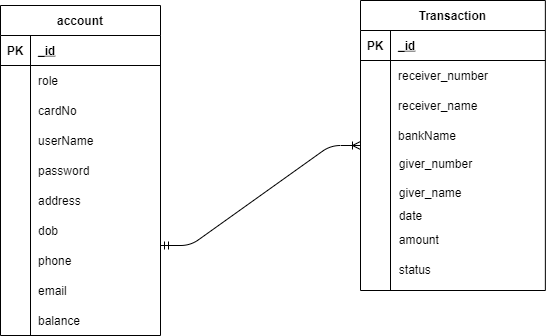

The diagram above was exported from draw.io. Its source (the exported page's mxGraphModel, read from the mxfile embedded in the PNG):
<mxGraphModel dx="1038" dy="491" grid="1" gridSize="10" guides="1" tooltips="1" connect="1" arrows="1" fold="1" page="1" pageScale="1" pageWidth="850" pageHeight="1100" math="0" shadow="0">
  <root>
    <mxCell id="1Ka9y74ltkwyrAEn3Xcz-0" />
    <mxCell id="1Ka9y74ltkwyrAEn3Xcz-1" parent="1Ka9y74ltkwyrAEn3Xcz-0" />
    <mxCell id="zxQu8wVOAu2D2gpbHrMc-1" value="account" style="shape=table;startSize=30;container=1;collapsible=1;childLayout=tableLayout;fixedRows=1;rowLines=0;fontStyle=1;align=center;resizeLast=1;strokeColor=#000;fillColor=#fff;" parent="1Ka9y74ltkwyrAEn3Xcz-1" vertex="1">
      <mxGeometry x="130" y="80" width="160" height="330" as="geometry" />
    </mxCell>
    <mxCell id="zxQu8wVOAu2D2gpbHrMc-2" value="" style="shape=partialRectangle;collapsible=0;dropTarget=0;pointerEvents=0;fillColor=none;top=0;left=0;bottom=1;right=0;points=[[0,0.5],[1,0.5]];portConstraint=eastwest;" parent="zxQu8wVOAu2D2gpbHrMc-1" vertex="1">
      <mxGeometry y="30" width="160" height="30" as="geometry" />
    </mxCell>
    <mxCell id="zxQu8wVOAu2D2gpbHrMc-3" value="PK" style="shape=partialRectangle;connectable=0;fillColor=none;top=0;left=0;bottom=0;right=0;fontStyle=1;overflow=hidden;" parent="zxQu8wVOAu2D2gpbHrMc-2" vertex="1">
      <mxGeometry width="30" height="30" as="geometry" />
    </mxCell>
    <mxCell id="zxQu8wVOAu2D2gpbHrMc-4" value="_id" style="shape=partialRectangle;connectable=0;fillColor=none;top=0;left=0;bottom=0;right=0;align=left;spacingLeft=6;fontStyle=5;overflow=hidden;" parent="zxQu8wVOAu2D2gpbHrMc-2" vertex="1">
      <mxGeometry x="30" width="130" height="30" as="geometry" />
    </mxCell>
    <mxCell id="zxQu8wVOAu2D2gpbHrMc-5" value="" style="shape=partialRectangle;collapsible=0;dropTarget=0;pointerEvents=0;fillColor=none;top=0;left=0;bottom=0;right=0;points=[[0,0.5],[1,0.5]];portConstraint=eastwest;" parent="zxQu8wVOAu2D2gpbHrMc-1" vertex="1">
      <mxGeometry y="60" width="160" height="30" as="geometry" />
    </mxCell>
    <mxCell id="zxQu8wVOAu2D2gpbHrMc-6" value="" style="shape=partialRectangle;connectable=0;fillColor=none;top=0;left=0;bottom=0;right=0;editable=1;overflow=hidden;" parent="zxQu8wVOAu2D2gpbHrMc-5" vertex="1">
      <mxGeometry width="30" height="30" as="geometry" />
    </mxCell>
    <mxCell id="zxQu8wVOAu2D2gpbHrMc-7" value="role" style="shape=partialRectangle;connectable=0;fillColor=none;top=0;left=0;bottom=0;right=0;align=left;spacingLeft=6;overflow=hidden;" parent="zxQu8wVOAu2D2gpbHrMc-5" vertex="1">
      <mxGeometry x="30" width="130" height="30" as="geometry" />
    </mxCell>
    <mxCell id="zxQu8wVOAu2D2gpbHrMc-27" value="cardNo" style="shape=partialRectangle;connectable=0;fillColor=none;top=0;left=0;bottom=0;right=0;align=left;spacingLeft=6;overflow=hidden;" parent="1Ka9y74ltkwyrAEn3Xcz-1" vertex="1">
      <mxGeometry x="160" y="170" width="140" height="30" as="geometry" />
    </mxCell>
    <mxCell id="zxQu8wVOAu2D2gpbHrMc-28" value="userName" style="shape=partialRectangle;connectable=0;fillColor=none;top=0;left=0;bottom=0;right=0;align=left;spacingLeft=6;overflow=hidden;" parent="1Ka9y74ltkwyrAEn3Xcz-1" vertex="1">
      <mxGeometry x="160" y="200" width="140" height="30" as="geometry" />
    </mxCell>
    <mxCell id="zxQu8wVOAu2D2gpbHrMc-29" value="password" style="shape=partialRectangle;connectable=0;fillColor=none;top=0;left=0;bottom=0;right=0;align=left;spacingLeft=6;overflow=hidden;" parent="1Ka9y74ltkwyrAEn3Xcz-1" vertex="1">
      <mxGeometry x="160" y="230" width="120" height="30" as="geometry" />
    </mxCell>
    <mxCell id="zxQu8wVOAu2D2gpbHrMc-30" value="dob " style="shape=partialRectangle;connectable=0;fillColor=none;top=0;left=0;bottom=0;right=0;align=left;spacingLeft=6;overflow=hidden;" parent="1Ka9y74ltkwyrAEn3Xcz-1" vertex="1">
      <mxGeometry x="160" y="290" width="120" height="30" as="geometry" />
    </mxCell>
    <mxCell id="zxQu8wVOAu2D2gpbHrMc-31" value="address" style="shape=partialRectangle;connectable=0;fillColor=none;top=0;left=0;bottom=0;right=0;align=left;spacingLeft=6;overflow=hidden;" parent="1Ka9y74ltkwyrAEn3Xcz-1" vertex="1">
      <mxGeometry x="160" y="260" width="120" height="30" as="geometry" />
    </mxCell>
    <mxCell id="zxQu8wVOAu2D2gpbHrMc-113" value="" style="group" parent="1Ka9y74ltkwyrAEn3Xcz-1" vertex="1" connectable="0">
      <mxGeometry x="490" y="75" width="190" height="325" as="geometry" />
    </mxCell>
    <mxCell id="zxQu8wVOAu2D2gpbHrMc-93" value="Transaction" style="shape=table;startSize=30;container=1;collapsible=1;childLayout=tableLayout;fixedRows=1;rowLines=0;fontStyle=1;align=center;resizeLast=1;strokeColor=#000;fillColor=#fff;" parent="zxQu8wVOAu2D2gpbHrMc-113" vertex="1">
      <mxGeometry width="184.86" height="290" as="geometry" />
    </mxCell>
    <mxCell id="zxQu8wVOAu2D2gpbHrMc-94" value="" style="shape=partialRectangle;collapsible=0;dropTarget=0;pointerEvents=0;fillColor=none;top=0;left=0;bottom=1;right=0;points=[[0,0.5],[1,0.5]];portConstraint=eastwest;" parent="zxQu8wVOAu2D2gpbHrMc-93" vertex="1">
      <mxGeometry y="30" width="184.86" height="30" as="geometry" />
    </mxCell>
    <mxCell id="zxQu8wVOAu2D2gpbHrMc-95" value="PK" style="shape=partialRectangle;connectable=0;fillColor=none;top=0;left=0;bottom=0;right=0;fontStyle=1;overflow=hidden;" parent="zxQu8wVOAu2D2gpbHrMc-94" vertex="1">
      <mxGeometry width="30" height="30" as="geometry" />
    </mxCell>
    <mxCell id="zxQu8wVOAu2D2gpbHrMc-96" value="_id" style="shape=partialRectangle;connectable=0;fillColor=none;top=0;left=0;bottom=0;right=0;align=left;spacingLeft=6;fontStyle=5;overflow=hidden;" parent="zxQu8wVOAu2D2gpbHrMc-94" vertex="1">
      <mxGeometry x="30" width="154.86" height="30" as="geometry" />
    </mxCell>
    <mxCell id="zxQu8wVOAu2D2gpbHrMc-97" value="" style="shape=partialRectangle;collapsible=0;dropTarget=0;pointerEvents=0;fillColor=none;top=0;left=0;bottom=0;right=0;points=[[0,0.5],[1,0.5]];portConstraint=eastwest;" parent="zxQu8wVOAu2D2gpbHrMc-93" vertex="1">
      <mxGeometry y="60" width="184.86" height="30" as="geometry" />
    </mxCell>
    <mxCell id="zxQu8wVOAu2D2gpbHrMc-98" value="" style="shape=partialRectangle;connectable=0;fillColor=none;top=0;left=0;bottom=0;right=0;editable=1;overflow=hidden;" parent="zxQu8wVOAu2D2gpbHrMc-97" vertex="1">
      <mxGeometry width="30" height="30" as="geometry" />
    </mxCell>
    <mxCell id="zxQu8wVOAu2D2gpbHrMc-99" value="receiver_number" style="shape=partialRectangle;connectable=0;fillColor=none;top=0;left=0;bottom=0;right=0;align=left;spacingLeft=6;overflow=hidden;" parent="zxQu8wVOAu2D2gpbHrMc-97" vertex="1">
      <mxGeometry x="30" width="154.86" height="30" as="geometry" />
    </mxCell>
    <mxCell id="zxQu8wVOAu2D2gpbHrMc-100" value="" style="shape=partialRectangle;collapsible=0;dropTarget=0;pointerEvents=0;fillColor=none;top=0;left=0;bottom=0;right=0;points=[[0,0.5],[1,0.5]];portConstraint=eastwest;" parent="zxQu8wVOAu2D2gpbHrMc-93" vertex="1">
      <mxGeometry y="90" width="184.86" height="30" as="geometry" />
    </mxCell>
    <mxCell id="zxQu8wVOAu2D2gpbHrMc-101" value="" style="shape=partialRectangle;connectable=0;fillColor=none;top=0;left=0;bottom=0;right=0;editable=1;overflow=hidden;" parent="zxQu8wVOAu2D2gpbHrMc-100" vertex="1">
      <mxGeometry width="30" height="30" as="geometry" />
    </mxCell>
    <mxCell id="zxQu8wVOAu2D2gpbHrMc-102" value="receiver_name" style="shape=partialRectangle;connectable=0;fillColor=none;top=0;left=0;bottom=0;right=0;align=left;spacingLeft=6;overflow=hidden;" parent="zxQu8wVOAu2D2gpbHrMc-100" vertex="1">
      <mxGeometry x="30" width="154.86" height="30" as="geometry" />
    </mxCell>
    <mxCell id="zxQu8wVOAu2D2gpbHrMc-103" value="" style="shape=partialRectangle;collapsible=0;dropTarget=0;pointerEvents=0;fillColor=none;top=0;left=0;bottom=0;right=0;points=[[0,0.5],[1,0.5]];portConstraint=eastwest;" parent="zxQu8wVOAu2D2gpbHrMc-93" vertex="1">
      <mxGeometry y="120" width="184.86" height="30" as="geometry" />
    </mxCell>
    <mxCell id="zxQu8wVOAu2D2gpbHrMc-104" value="" style="shape=partialRectangle;connectable=0;fillColor=none;top=0;left=0;bottom=0;right=0;editable=1;overflow=hidden;" parent="zxQu8wVOAu2D2gpbHrMc-103" vertex="1">
      <mxGeometry width="30" height="30" as="geometry" />
    </mxCell>
    <mxCell id="zxQu8wVOAu2D2gpbHrMc-105" value="bankName" style="shape=partialRectangle;connectable=0;fillColor=none;top=0;left=0;bottom=0;right=0;align=left;spacingLeft=6;overflow=hidden;" parent="zxQu8wVOAu2D2gpbHrMc-103" vertex="1">
      <mxGeometry x="30" width="154.86" height="30" as="geometry" />
    </mxCell>
    <mxCell id="zxQu8wVOAu2D2gpbHrMc-106" value="giver_number" style="shape=partialRectangle;connectable=0;fillColor=none;top=0;left=0;bottom=0;right=0;align=left;spacingLeft=6;overflow=hidden;" parent="zxQu8wVOAu2D2gpbHrMc-113" vertex="1">
      <mxGeometry x="30.810810810810814" y="145.9742372881356" width="154.05405405405403" height="33.05084745762712" as="geometry" />
    </mxCell>
    <mxCell id="zxQu8wVOAu2D2gpbHrMc-107" value="giver_name" style="shape=partialRectangle;connectable=0;fillColor=none;top=0;left=0;bottom=0;right=0;align=left;spacingLeft=6;overflow=hidden;" parent="zxQu8wVOAu2D2gpbHrMc-113" vertex="1">
      <mxGeometry x="30.81081081081081" y="174.9950847457627" width="154.05405405405403" height="33.05084745762712" as="geometry" />
    </mxCell>
    <mxCell id="zxQu8wVOAu2D2gpbHrMc-108" value="date" style="shape=partialRectangle;connectable=0;fillColor=none;top=0;left=0;bottom=0;right=0;align=left;spacingLeft=6;overflow=hidden;" parent="zxQu8wVOAu2D2gpbHrMc-113" vertex="1">
      <mxGeometry x="30.81081081081081" y="198.04593220338984" width="154.05405405405403" height="33.05084745762712" as="geometry" />
    </mxCell>
    <mxCell id="zxQu8wVOAu2D2gpbHrMc-111" value="" style="group" parent="zxQu8wVOAu2D2gpbHrMc-113" vertex="1" connectable="0">
      <mxGeometry x="-5.14" y="224.99677966101697" width="190" height="60.593220338983045" as="geometry" />
    </mxCell>
    <mxCell id="zxQu8wVOAu2D2gpbHrMc-109" value="amount" style="shape=partialRectangle;connectable=0;fillColor=none;top=0;left=0;bottom=0;right=0;align=left;spacingLeft=6;overflow=hidden;" parent="zxQu8wVOAu2D2gpbHrMc-111" vertex="1">
      <mxGeometry x="35.945945945945944" y="-2.03" width="154.05405405405403" height="33.05084745762712" as="geometry" />
    </mxCell>
    <mxCell id="OBIT6anwQLFY64Rf77FL-4" value="status" style="shape=partialRectangle;connectable=0;fillColor=none;top=0;left=0;bottom=0;right=0;align=left;spacingLeft=6;overflow=hidden;" parent="zxQu8wVOAu2D2gpbHrMc-111" vertex="1">
      <mxGeometry x="35.94594594594594" y="27.54000000000002" width="154.05405405405403" height="33.05084745762712" as="geometry" />
    </mxCell>
    <mxCell id="OBIT6anwQLFY64Rf77FL-0" value="phone" style="shape=partialRectangle;connectable=0;fillColor=none;top=0;left=0;bottom=0;right=0;align=left;spacingLeft=6;overflow=hidden;" parent="1Ka9y74ltkwyrAEn3Xcz-1" vertex="1">
      <mxGeometry x="160" y="320" width="120" height="30" as="geometry" />
    </mxCell>
    <mxCell id="OBIT6anwQLFY64Rf77FL-1" value="email" style="shape=partialRectangle;connectable=0;fillColor=none;top=0;left=0;bottom=0;right=0;align=left;spacingLeft=6;overflow=hidden;" parent="1Ka9y74ltkwyrAEn3Xcz-1" vertex="1">
      <mxGeometry x="160" y="350" width="120" height="30" as="geometry" />
    </mxCell>
    <mxCell id="OBIT6anwQLFY64Rf77FL-2" value="balance" style="shape=partialRectangle;connectable=0;fillColor=none;top=0;left=0;bottom=0;right=0;align=left;spacingLeft=6;overflow=hidden;" parent="1Ka9y74ltkwyrAEn3Xcz-1" vertex="1">
      <mxGeometry x="160" y="380" width="120" height="30" as="geometry" />
    </mxCell>
    <mxCell id="FZnZBQ0QGj6avB5ya19P-0" value="" style="edgeStyle=entityRelationEdgeStyle;fontSize=12;html=1;endArrow=ERoneToMany;startArrow=ERmandOne;" parent="1Ka9y74ltkwyrAEn3Xcz-1" edge="1">
      <mxGeometry width="100" height="100" relative="1" as="geometry">
        <mxPoint x="290" y="320" as="sourcePoint" />
        <mxPoint x="490" y="220" as="targetPoint" />
      </mxGeometry>
    </mxCell>
  </root>
</mxGraphModel>